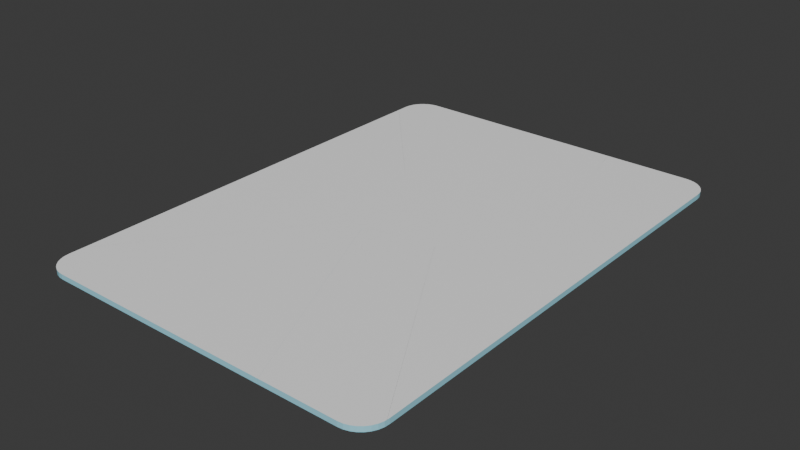 # Source: card_shatter.blend  (saved by Blender 4.4.30; exported with 4.5.12 LTS)
import bpy
from mathutils import Matrix  # noqa: F401  (used for matrix-valued properties, if any)

bpy.ops.wm.read_factory_settings(use_empty=True)
scene = bpy.context.scene
scene.name = 'Scene'

# ---- collections
col_collection = bpy.data.collections.new('Collection'); scene.collection.children.link(col_collection)

# ---- materials (node trees are filled in below, after node groups)
mat_cardart = bpy.data.materials.new('CardArt')
mat_cardshardglass = bpy.data.materials.new('CardShardGlass')

# ---- material node trees
mat_cardart.use_nodes = True; mat_cardart.node_tree.nodes.clear()
_N = mat_cardart.node_tree.nodes; _L = mat_cardart.node_tree.links
n0 = _N.new('ShaderNodeBsdfPrincipled'); n0.name = 'Principled BSDF'; n0.location = (10, 300)
n0.inputs[0].default_value = (1.0, 1.0, 1.0, 1.0)
n0.inputs[2].default_value = 0.45
n1 = _N.new('ShaderNodeOutputMaterial'); n1.name = 'Material Output'; n1.location = (300, 300)
_L.new(n0.outputs[0], n1.inputs[0])
n1.is_active_output = True
mat_cardshardglass.use_nodes = True; mat_cardshardglass.node_tree.nodes.clear()
_N = mat_cardshardglass.node_tree.nodes; _L = mat_cardshardglass.node_tree.links
n0 = _N.new('ShaderNodeBsdfPrincipled'); n0.name = 'Principled BSDF'; n0.location = (10, 300)
n0.inputs[0].default_value = (0.36, 0.78, 0.92, 1.0)
n0.inputs[2].default_value = 0.05
n1 = _N.new('ShaderNodeOutputMaterial'); n1.name = 'Material Output'; n1.location = (300, 300)
_L.new(n0.outputs[0], n1.inputs[0])
n1.is_active_output = True

# ---- world
world_world = bpy.data.worlds.new('World'); scene.world = world_world
world_world.use_nodes = True; world_world.node_tree.nodes.clear()
_N = world_world.node_tree.nodes; _L = world_world.node_tree.links
n0 = _N.new('ShaderNodeOutputWorld'); n0.name = 'World Output'; n0.location = (300, 300)
n1 = _N.new('ShaderNodeBackground'); n1.name = 'Background'; n1.location = (10, 300)
n1.inputs[0].default_value = (0.05088, 0.05088, 0.05088, 1.0)
_L.new(n1.outputs[0], n0.inputs[0])
n0.is_active_output = True
world_world.color = (0.05088, 0.05088, 0.05088)
world_world.sun_shadow_jitter_overblur = 0.0

# ---- meshes
me_cardpiece_01_mesh = bpy.data.meshes.new('CardPiece_01_Mesh')
me_cardpiece_01_mesh.from_pydata([(-0.07858, 0.07509, 0.003), (-0.07858, -0.1834, 0.003), (0.09433, 0.04201, 0.003), (0.06282, 0.0663, 0.003), (-0.07858, 0.07509, -0.003), (-0.07858, -0.1834, -0.003), (0.09433, 0.04201, -0.003), (0.06282, 0.0663, -0.003)], [], [(0, 1, 2, 3), (7, 6, 5, 4), (0, 1, 5, 4), (1, 2, 6, 5), (2, 3, 7, 6), (3, 0, 4, 7)])
me_cardpiece_01_mesh.polygons.foreach_set('material_index', [0, 1, 1, 1, 1, 1])
_uv = me_cardpiece_01_mesh.uv_layers.new(name='UVMap')
_uv.uv.foreach_set('vector', [1.139e-08, 0.5089, 1.139e-08, 0.0781, 0.4031, 0.4538, 0.3296, 0.4943, 0.3296, 0.4943, 0.4031, 0.4538, 1.139e-08, 0.0781, 1.139e-08, 0.5089, 1.139e-08, 0.5089, 1.139e-08, 0.0781, 1.139e-08, 0.0781, 1.139e-08, 0.5089, 1.139e-08, 0.0781, 0.4031, 0.4538, 0.4031, 0.4538, 1.139e-08, 0.0781, 0.4031, 0.4538, 0.3296, 0.4943, 0.3296, 0.4943, 0.4031, 0.4538, 0.3296, 0.4943, 1.139e-08, 0.5089, 1.139e-08, 0.5089, 0.3296, 0.4943])
me_cardpiece_01_mesh.materials.append(mat_cardart)
me_cardpiece_01_mesh.materials.append(mat_cardshardglass)
me_cardpiece_01_mesh.update()
me_cardpiece_02_mesh = bpy.data.meshes.new('CardPiece_02_Mesh')
me_cardpiece_02_mesh.from_pydata([(0.1155, 0.2048, 0.003), (-0.05745, -0.02064, 0.003), (-0.05745, -0.0375, 0.003), (-0.05687, -0.04335, 0.003), (-0.05516, -0.04898, 0.003), (-0.05239, -0.05416, 0.003), (-0.04866, -0.05871, 0.003), (-0.04411, -0.06244, 0.003), (-0.03893, -0.06521, 0.003), (-0.0333, -0.06692, 0.003), (-0.02745, -0.0675, 0.003), (0.08346, -0.0675, 0.003), (0.137, 0.1899, 0.003), (0.1358, 0.1982, 0.003), (0.1155, 0.2048, -0.003), (-0.05745, -0.02064, -0.003), (-0.05745, -0.0375, -0.003), (-0.05687, -0.04335, -0.003), (-0.05516, -0.04898, -0.003), (-0.05239, -0.05416, -0.003), (-0.04866, -0.05871, -0.003), (-0.04411, -0.06244, -0.003), (-0.03893, -0.06521, -0.003), (-0.0333, -0.06692, -0.003), (-0.02745, -0.0675, -0.003), (0.08346, -0.0675, -0.003), (0.137, 0.1899, -0.003), (0.1358, 0.1982, -0.003)], [], [(0, 1, 2, 3, 4, 5, 6, 7, 8, 9, 10, 11, 12, 13), (27, 26, 25, 24, 23, 22, 21, 20, 19, 18, 17, 16, 15, 14), (0, 1, 15, 14), (1, 2, 16, 15), (2, 3, 17, 16), (3, 4, 18, 17), (4, 5, 19, 18), (5, 6, 20, 19), (6, 7, 21, 20), (7, 8, 22, 21), (8, 9, 23, 22), (9, 10, 24, 23), (10, 11, 25, 24), (11, 12, 26, 25), (12, 13, 27, 26), (13, 0, 14, 27)])
me_cardpiece_02_mesh.polygons.foreach_set('material_index', [0, 1, 1, 1, 1, 1, 1, 1, 1, 1, 1, 1, 1, 1, 1, 1])
_uv = me_cardpiece_02_mesh.uv_layers.new(name='UVMap')
_uv.uv.foreach_set('vector', [0.4031, 0.4538, 1.139e-08, 0.0781, 1.139e-08, 0.05, 0.001344, 0.04025, 0.005323, 0.03087, 0.01179, 0.02222, 0.02048, 0.01464, 0.03108, 0.008427, 0.04317, 0.003806, 0.05629, 0.0009608, 0.06993, -1.987e-08, 0.3285, -1.987e-08, 0.4532, 0.429, 0.4505, 0.4429, 0.4505, 0.4429, 0.4532, 0.429, 0.3285, -1.987e-08, 0.06993, -1.987e-08, 0.05629, 0.0009608, 0.04317, 0.003806, 0.03108, 0.008427, 0.02048, 0.01464, 0.01179, 0.02222, 0.005323, 0.03087, 0.001344, 0.04025, 1.139e-08, 0.05, 1.139e-08, 0.0781, 0.4031, 0.4538, 0.4031, 0.4538, 1.139e-08, 0.0781, 1.139e-08, 0.0781, 0.4031, 0.4538, 1.139e-08, 0.0781, 1.139e-08, 0.05, 1.139e-08, 0.05, 1.139e-08, 0.0781, 1.139e-08, 0.05, 0.001344, 0.04025, 0.001344, 0.04025, 1.139e-08, 0.05, 0.001344, 0.04025, 0.005323, 0.03087, 0.005323, 0.03087, 0.001344, 0.04025, 0.005323, 0.03087, 0.01179, 0.02222, 0.01179, 0.02222, 0.005323, 0.03087, 0.01179, 0.02222, 0.02048, 0.01464, 0.02048, 0.01464, 0.01179, 0.02222, 0.02048, 0.01464, 0.03108, 0.008427, 0.03108, 0.008427, 0.02048, 0.01464, 0.03108, 0.008427, 0.04317, 0.003806, 0.04317, 0.003806, 0.03108, 0.008427, 0.04317, 0.003806, 0.05629, 0.0009608, 0.05629, 0.0009608, 0.04317, 0.003806, 0.05629, 0.0009608, 0.06993, -1.987e-08, 0.06993, -1.987e-08, 0.05629, 0.0009608, 0.06993, -1.987e-08, 0.3285, -1.987e-08, 0.3285, -1.987e-08, 0.06993, -1.987e-08, 0.3285, -1.987e-08, 0.4532, 0.429, 0.4532, 0.429, 0.3285, -1.987e-08, 0.4532, 0.429, 0.4505, 0.4429, 0.4505, 0.4429, 0.4532, 0.429, 0.4505, 0.4429, 0.4031, 0.4538, 0.4031, 0.4538, 0.4505, 0.4429])
me_cardpiece_02_mesh.materials.append(mat_cardart)
me_cardpiece_02_mesh.materials.append(mat_cardshardglass)
me_cardpiece_02_mesh.update()
me_cardpiece_03_mesh = bpy.data.meshes.new('CardPiece_03_Mesh')
me_cardpiece_03_mesh.from_pydata([(-0.02, 0.1716, 0.003), (-0.07353, -0.0858, 0.003), (0.09353, -0.0858, 0.003), (-0.02, 0.1716, -0.003), (-0.07353, -0.0858, -0.003), (0.09353, -0.0858, -0.003)], [], [(0, 1, 2), (5, 4, 3), (0, 1, 4, 3), (1, 2, 5, 4), (2, 0, 3, 5)])
me_cardpiece_03_mesh.polygons.foreach_set('material_index', [0, 1, 1, 1, 1])
_uv = me_cardpiece_03_mesh.uv_layers.new(name='UVMap')
_uv.uv.foreach_set('vector', [0.4532, 0.429, 0.3285, -1.987e-08, 0.7179, -1.987e-08, 0.7179, -1.987e-08, 0.3285, -1.987e-08, 0.4532, 0.429, 0.4532, 0.429, 0.3285, -1.987e-08, 0.3285, -1.987e-08, 0.4532, 0.429, 0.3285, -1.987e-08, 0.7179, -1.987e-08, 0.7179, -1.987e-08, 0.3285, -1.987e-08, 0.7179, -1.987e-08, 0.4532, 0.429, 0.4532, 0.429, 0.7179, -1.987e-08])
me_cardpiece_03_mesh.materials.append(mat_cardart)
me_cardpiece_03_mesh.materials.append(mat_cardshardglass)
me_cardpiece_03_mesh.update()
me_cardpiece_04_mesh = bpy.data.meshes.new('CardPiece_04_Mesh')
me_cardpiece_04_mesh.from_pydata([(0.04313, -0.08476, 0.003), (0.04898, -0.08419, 0.003), (0.05461, -0.08248, 0.003), (0.05979, -0.07971, 0.003), (0.06434, -0.07598, 0.003), (0.06807, -0.07143, 0.003), (0.07084, -0.06625, 0.003), (0.07255, -0.06062, 0.003), (0.07281, -0.05796, 0.003), (-0.07933, 0.1969, 0.003), (-0.1039, 0.1976, 0.003), (-0.1626, 0.181, 0.003), (-0.1614, 0.1726, 0.003), (-0.04791, -0.08476, 0.003), (0.04313, -0.08476, -0.003), (0.04898, -0.08419, -0.003), (0.05461, -0.08248, -0.003), (0.05979, -0.07971, -0.003), (0.06434, -0.07598, -0.003), (0.06807, -0.07143, -0.003), (0.07084, -0.06625, -0.003), (0.07255, -0.06062, -0.003), (0.07281, -0.05796, -0.003), (-0.07933, 0.1969, -0.003), (-0.1039, 0.1976, -0.003), (-0.1626, 0.181, -0.003), (-0.1614, 0.1726, -0.003), (-0.04791, -0.08476, -0.003)], [], [(0, 1, 2, 3, 4, 5, 6, 7, 8, 9, 10, 11, 12, 13), (27, 26, 25, 24, 23, 22, 21, 20, 19, 18, 17, 16, 15, 14), (0, 1, 15, 14), (1, 2, 16, 15), (2, 3, 17, 16), (3, 4, 18, 17), (4, 5, 19, 18), (5, 6, 20, 19), (6, 7, 21, 20), (7, 8, 22, 21), (8, 9, 23, 22), (9, 10, 24, 23), (10, 11, 25, 24), (11, 12, 26, 25), (12, 13, 27, 26), (13, 0, 14, 27)])
me_cardpiece_04_mesh.polygons.foreach_set('material_index', [0, 1, 1, 1, 1, 1, 1, 1, 1, 1, 1, 1, 1, 1, 1, 1])
_uv = me_cardpiece_04_mesh.uv_layers.new(name='UVMap')
_uv.uv.foreach_set('vector', [0.9301, -1.987e-08, 0.9437, 0.0009608, 0.9568, 0.003806, 0.9689, 0.008427, 0.9795, 0.01464, 0.9882, 0.02222, 0.9947, 0.03087, 0.9987, 0.04025, 0.9993, 0.04468, 0.6446, 0.4695, 0.5874, 0.4707, 0.4505, 0.4429, 0.4532, 0.429, 0.7179, -1.987e-08, 0.7179, -1.987e-08, 0.4532, 0.429, 0.4505, 0.4429, 0.5874, 0.4707, 0.6446, 0.4695, 0.9993, 0.04468, 0.9987, 0.04025, 0.9947, 0.03087, 0.9882, 0.02222, 0.9795, 0.01464, 0.9689, 0.008427, 0.9568, 0.003806, 0.9437, 0.0009608, 0.9301, -1.987e-08, 0.9301, -1.987e-08, 0.9437, 0.0009608, 0.9437, 0.0009608, 0.9301, -1.987e-08, 0.9437, 0.0009608, 0.9568, 0.003806, 0.9568, 0.003806, 0.9437, 0.0009608, 0.9568, 0.003806, 0.9689, 0.008427, 0.9689, 0.008427, 0.9568, 0.003806, 0.9689, 0.008427, 0.9795, 0.01464, 0.9795, 0.01464, 0.9689, 0.008427, 0.9795, 0.01464, 0.9882, 0.02222, 0.9882, 0.02222, 0.9795, 0.01464, 0.9882, 0.02222, 0.9947, 0.03087, 0.9947, 0.03087, 0.9882, 0.02222, 0.9947, 0.03087, 0.9987, 0.04025, 0.9987, 0.04025, 0.9947, 0.03087, 0.9987, 0.04025, 0.9993, 0.04468, 0.9993, 0.04468, 0.9987, 0.04025, 0.9993, 0.04468, 0.6446, 0.4695, 0.6446, 0.4695, 0.9993, 0.04468, 0.6446, 0.4695, 0.5874, 0.4707, 0.5874, 0.4707, 0.6446, 0.4695, 0.5874, 0.4707, 0.4505, 0.4429, 0.4505, 0.4429, 0.5874, 0.4707, 0.4505, 0.4429, 0.4532, 0.429, 0.4532, 0.429, 0.4505, 0.4429, 0.4532, 0.429, 0.7179, -1.987e-08, 0.7179, -1.987e-08, 0.4532, 0.429, 0.7179, -1.987e-08, 0.9301, -1.987e-08, 0.9301, -1.987e-08, 0.7179, -1.987e-08])
me_cardpiece_04_mesh.materials.append(mat_cardart)
me_cardpiece_04_mesh.materials.append(mat_cardshardglass)
me_cardpiece_04_mesh.update()
me_cardpiece_05_mesh = bpy.data.meshes.new('CardPiece_05_Mesh')
me_cardpiece_05_mesh.from_pydata([(0.04234, -0.168, 0.003), (0.04266, -0.1648, 0.003), (0.04266, 0.1231, 0.003), (-0.01785, 0.1228, 0.003), (-0.1098, 0.08689, 0.003), (0.04234, -0.168, -0.003), (0.04266, -0.1648, -0.003), (0.04266, 0.1231, -0.003), (-0.01785, 0.1228, -0.003), (-0.1098, 0.08689, -0.003)], [], [(0, 1, 2, 3, 4), (9, 8, 7, 6, 5), (0, 1, 6, 5), (1, 2, 7, 6), (2, 3, 8, 7), (3, 4, 9, 8), (4, 0, 5, 9)])
me_cardpiece_05_mesh.polygons.foreach_set('material_index', [0, 1, 1, 1, 1, 1, 1])
_uv = me_cardpiece_05_mesh.uv_layers.new(name='UVMap')
_uv.uv.foreach_set('vector', [0.9993, 0.04468, 1.0, 0.05, 1.0, 0.5297, 0.859, 0.5293, 0.6446, 0.4695, 0.6446, 0.4695, 0.859, 0.5293, 1.0, 0.5297, 1.0, 0.05, 0.9993, 0.04468, 0.9993, 0.04468, 1.0, 0.05, 1.0, 0.05, 0.9993, 0.04468, 1.0, 0.05, 1.0, 0.5297, 1.0, 0.5297, 1.0, 0.05, 1.0, 0.5297, 0.859, 0.5293, 0.859, 0.5293, 1.0, 0.5297, 0.859, 0.5293, 0.6446, 0.4695, 0.6446, 0.4695, 0.859, 0.5293, 0.6446, 0.4695, 0.9993, 0.04468, 0.9993, 0.04468, 0.6446, 0.4695])
me_cardpiece_05_mesh.materials.append(mat_cardart)
me_cardpiece_05_mesh.materials.append(mat_cardshardglass)
me_cardpiece_05_mesh.update()
me_cardpiece_06_mesh = bpy.data.meshes.new('CardPiece_06_Mesh')
me_cardpiece_06_mesh.from_pydata([(-0.07033, 0.166, 0.003), (-0.07033, -0.08363, 0.003), (0.07107, -0.09241, 0.003), (0.0696, 0.009985, 0.003), (-0.07033, 0.166, -0.003), (-0.07033, -0.08363, -0.003), (0.07107, -0.09241, -0.003), (0.0696, 0.009985, -0.003)], [], [(0, 1, 2, 3), (7, 6, 5, 4), (0, 1, 5, 4), (1, 2, 6, 5), (2, 3, 7, 6), (3, 0, 4, 7)])
me_cardpiece_06_mesh.polygons.foreach_set('material_index', [0, 1, 1, 1, 1, 1])
_uv = me_cardpiece_06_mesh.uv_layers.new(name='UVMap')
_uv.uv.foreach_set('vector', [1.139e-08, 0.925, 1.139e-08, 0.5089, 0.3296, 0.4943, 0.3262, 0.6649, 0.3262, 0.6649, 0.3296, 0.4943, 1.139e-08, 0.5089, 1.139e-08, 0.925, 1.139e-08, 0.925, 1.139e-08, 0.5089, 1.139e-08, 0.5089, 1.139e-08, 0.925, 1.139e-08, 0.5089, 0.3296, 0.4943, 0.3296, 0.4943, 1.139e-08, 0.5089, 0.3296, 0.4943, 0.3262, 0.6649, 0.3262, 0.6649, 0.3296, 0.4943, 0.3262, 0.6649, 1.139e-08, 0.925, 1.139e-08, 0.925, 0.3262, 0.6649])
me_cardpiece_06_mesh.materials.append(mat_cardart)
me_cardpiece_06_mesh.materials.append(mat_cardshardglass)
me_cardpiece_06_mesh.update()
me_cardpiece_07_mesh = bpy.data.meshes.new('CardPiece_07_Mesh')
me_cardpiece_07_mesh.from_pydata([(0.2215, 0.02894, 0.003), (-0.0313, 0.02894, 0.003), (-0.03715, 0.02836, 0.003), (-0.04278, 0.02665, 0.003), (-0.04796, 0.02388, 0.003), (-0.05251, 0.02015, 0.003), (-0.05624, 0.0156, 0.003), (-0.05901, 0.01042, 0.003), (-0.06072, 0.004788, 0.003), (-0.0613, -0.001064, 0.003), (-0.0613, -0.01604, 0.003), (0.07863, -0.1721, 0.003), (0.2101, 0.001492, 0.003), (0.2215, 0.02894, -0.003), (-0.0313, 0.02894, -0.003), (-0.03715, 0.02836, -0.003), (-0.04278, 0.02665, -0.003), (-0.04796, 0.02388, -0.003), (-0.05251, 0.02015, -0.003), (-0.05624, 0.0156, -0.003), (-0.05901, 0.01042, -0.003), (-0.06072, 0.004788, -0.003), (-0.0613, -0.001064, -0.003), (-0.0613, -0.01604, -0.003), (0.07863, -0.1721, -0.003), (0.2101, 0.001492, -0.003)], [], [(0, 1, 2, 3, 4, 5, 6, 7, 8, 9, 10, 11, 12), (25, 24, 23, 22, 21, 20, 19, 18, 17, 16, 15, 14, 13), (0, 1, 14, 13), (1, 2, 15, 14), (2, 3, 16, 15), (3, 4, 17, 16), (4, 5, 18, 17), (5, 6, 19, 18), (6, 7, 20, 19), (7, 8, 21, 20), (8, 9, 22, 21), (9, 10, 23, 22), (10, 11, 24, 23), (11, 12, 25, 24), (12, 0, 13, 25)])
me_cardpiece_07_mesh.polygons.foreach_set('material_index', [0, 1, 1, 1, 1, 1, 1, 1, 1, 1, 1, 1, 1, 1, 1])
_uv = me_cardpiece_07_mesh.uv_layers.new(name='UVMap')
_uv.uv.foreach_set('vector', [0.6593, 1.0, 0.06993, 1.0, 0.05629, 0.999, 0.04317, 0.9962, 0.03108, 0.9916, 0.02048, 0.9854, 0.01179, 0.9778, 0.005323, 0.9691, 0.001344, 0.9598, 1.139e-08, 0.95, 1.139e-08, 0.925, 0.3262, 0.6649, 0.6326, 0.9543, 0.6326, 0.9543, 0.3262, 0.6649, 1.139e-08, 0.925, 1.139e-08, 0.95, 0.001344, 0.9598, 0.005323, 0.9691, 0.01179, 0.9778, 0.02048, 0.9854, 0.03108, 0.9916, 0.04317, 0.9962, 0.05629, 0.999, 0.06993, 1.0, 0.6593, 1.0, 0.6593, 1.0, 0.06993, 1.0, 0.06993, 1.0, 0.6593, 1.0, 0.06993, 1.0, 0.05629, 0.999, 0.05629, 0.999, 0.06993, 1.0, 0.05629, 0.999, 0.04317, 0.9962, 0.04317, 0.9962, 0.05629, 0.999, 0.04317, 0.9962, 0.03108, 0.9916, 0.03108, 0.9916, 0.04317, 0.9962, 0.03108, 0.9916, 0.02048, 0.9854, 0.02048, 0.9854, 0.03108, 0.9916, 0.02048, 0.9854, 0.01179, 0.9778, 0.01179, 0.9778, 0.02048, 0.9854, 0.01179, 0.9778, 0.005323, 0.9691, 0.005323, 0.9691, 0.01179, 0.9778, 0.005323, 0.9691, 0.001344, 0.9598, 0.001344, 0.9598, 0.005323, 0.9691, 0.001344, 0.9598, 1.139e-08, 0.95, 1.139e-08, 0.95, 0.001344, 0.9598, 1.139e-08, 0.95, 1.139e-08, 0.925, 1.139e-08, 0.925, 1.139e-08, 0.95, 1.139e-08, 0.925, 0.3262, 0.6649, 0.3262, 0.6649, 1.139e-08, 0.925, 0.3262, 0.6649, 0.6326, 0.9543, 0.6326, 0.9543, 0.3262, 0.6649, 0.6326, 0.9543, 0.6593, 1.0, 0.6593, 1.0, 0.6326, 0.9543])
me_cardpiece_07_mesh.materials.append(mat_cardart)
me_cardpiece_07_mesh.materials.append(mat_cardshardglass)
me_cardpiece_07_mesh.update()
me_cardpiece_08_mesh = bpy.data.meshes.new('CardPiece_08_Mesh')
me_cardpiece_08_mesh.from_pydata([(0.07624, 0.2245, 0.003), (-0.05522, 0.05088, 0.003), (-0.05375, -0.05151, 0.003), (-0.02224, -0.0758, 0.003), (-0.00187, -0.08236, 0.003), (0.05685, -0.06568, 0.003), (0.07624, 0.2245, -0.003), (-0.05522, 0.05088, -0.003), (-0.05375, -0.05151, -0.003), (-0.02224, -0.0758, -0.003), (-0.00187, -0.08236, -0.003), (0.05685, -0.06568, -0.003)], [], [(0, 1, 2, 3, 4, 5), (11, 10, 9, 8, 7, 6), (0, 1, 7, 6), (1, 2, 8, 7), (2, 3, 9, 8), (3, 4, 10, 9), (4, 5, 11, 10), (5, 0, 6, 11)])
me_cardpiece_08_mesh.polygons.foreach_set('material_index', [0, 1, 1, 1, 1, 1, 1, 1])
_uv = me_cardpiece_08_mesh.uv_layers.new(name='UVMap')
_uv.uv.foreach_set('vector', [0.6326, 0.9543, 0.3262, 0.6649, 0.3296, 0.4943, 0.4031, 0.4538, 0.4505, 0.4429, 0.5874, 0.4707, 0.5874, 0.4707, 0.4505, 0.4429, 0.4031, 0.4538, 0.3296, 0.4943, 0.3262, 0.6649, 0.6326, 0.9543, 0.6326, 0.9543, 0.3262, 0.6649, 0.3262, 0.6649, 0.6326, 0.9543, 0.3262, 0.6649, 0.3296, 0.4943, 0.3296, 0.4943, 0.3262, 0.6649, 0.3296, 0.4943, 0.4031, 0.4538, 0.4031, 0.4538, 0.3296, 0.4943, 0.4031, 0.4538, 0.4505, 0.4429, 0.4505, 0.4429, 0.4031, 0.4538, 0.4505, 0.4429, 0.5874, 0.4707, 0.5874, 0.4707, 0.4505, 0.4429, 0.5874, 0.4707, 0.6326, 0.9543, 0.6326, 0.9543, 0.5874, 0.4707])
me_cardpiece_08_mesh.materials.append(mat_cardart)
me_cardpiece_08_mesh.materials.append(mat_cardshardglass)
me_cardpiece_08_mesh.update()
me_cardpiece_09_mesh = bpy.data.meshes.new('CardPiece_09_Mesh')
me_cardpiece_09_mesh.from_pydata([(0.003665, 0.1576, 0.003), (-0.008151, 0.1576, 0.003), (-0.0196, 0.1302, 0.003), (-0.03898, -0.16, 0.003), (-0.01445, -0.1607, 0.003), (0.07751, -0.1248, 0.003), (0.003665, 0.1576, -0.003), (-0.008151, 0.1576, -0.003), (-0.0196, 0.1302, -0.003), (-0.03898, -0.16, -0.003), (-0.01445, -0.1607, -0.003), (0.07751, -0.1248, -0.003)], [], [(0, 1, 2, 3, 4, 5), (11, 10, 9, 8, 7, 6), (0, 1, 7, 6), (1, 2, 8, 7), (2, 3, 9, 8), (3, 4, 10, 9), (4, 5, 11, 10), (5, 0, 6, 11)])
me_cardpiece_09_mesh.polygons.foreach_set('material_index', [0, 1, 1, 1, 1, 1, 1, 1])
_uv = me_cardpiece_09_mesh.uv_layers.new(name='UVMap')
_uv.uv.foreach_set('vector', [0.6868, 1.0, 0.6593, 1.0, 0.6326, 0.9543, 0.5874, 0.4707, 0.6446, 0.4695, 0.859, 0.5293, 0.859, 0.5293, 0.6446, 0.4695, 0.5874, 0.4707, 0.6326, 0.9543, 0.6593, 1.0, 0.6868, 1.0, 0.6868, 1.0, 0.6593, 1.0, 0.6593, 1.0, 0.6868, 1.0, 0.6593, 1.0, 0.6326, 0.9543, 0.6326, 0.9543, 0.6593, 1.0, 0.6326, 0.9543, 0.5874, 0.4707, 0.5874, 0.4707, 0.6326, 0.9543, 0.5874, 0.4707, 0.6446, 0.4695, 0.6446, 0.4695, 0.5874, 0.4707, 0.6446, 0.4695, 0.859, 0.5293, 0.859, 0.5293, 0.6446, 0.4695, 0.859, 0.5293, 0.6868, 1.0, 0.6868, 1.0, 0.859, 0.5293])
me_cardpiece_09_mesh.materials.append(mat_cardart)
me_cardpiece_09_mesh.materials.append(mat_cardshardglass)
me_cardpiece_09_mesh.update()
me_cardpiece_10_mesh = bpy.data.meshes.new('CardPiece_10_Mesh')
me_cardpiece_10_mesh.from_pydata([(0.0248, -0.2265, 0.003), (0.0248, 0.02561, 0.003), (0.02422, 0.03146, 0.003), (0.02251, 0.03709, 0.003), (0.01974, 0.04227, 0.003), (0.01601, 0.04682, 0.003), (0.01146, 0.05055, 0.003), (0.006277, 0.05332, 0.003), (0.0006488, 0.05503, 0.003), (-0.005204, 0.05561, 0.003), (-0.1096, 0.05561, 0.003), (-0.0357, -0.2268, 0.003), (0.0248, -0.2265, -0.003), (0.0248, 0.02561, -0.003), (0.02422, 0.03146, -0.003), (0.02251, 0.03709, -0.003), (0.01974, 0.04227, -0.003), (0.01601, 0.04682, -0.003), (0.01146, 0.05055, -0.003), (0.006277, 0.05332, -0.003), (0.0006488, 0.05503, -0.003), (-0.005204, 0.05561, -0.003), (-0.1096, 0.05561, -0.003), (-0.0357, -0.2268, -0.003)], [], [(0, 1, 2, 3, 4, 5, 6, 7, 8, 9, 10, 11), (23, 22, 21, 20, 19, 18, 17, 16, 15, 14, 13, 12), (0, 1, 13, 12), (1, 2, 14, 13), (2, 3, 15, 14), (3, 4, 16, 15), (4, 5, 17, 16), (5, 6, 18, 17), (6, 7, 19, 18), (7, 8, 20, 19), (8, 9, 21, 20), (9, 10, 22, 21), (10, 11, 23, 22), (11, 0, 12, 23)])
me_cardpiece_10_mesh.polygons.foreach_set('material_index', [0, 1, 1, 1, 1, 1, 1, 1, 1, 1, 1, 1, 1, 1])
_uv = me_cardpiece_10_mesh.uv_layers.new(name='UVMap')
_uv.uv.foreach_set('vector', [1.0, 0.5297, 1.0, 0.95, 0.9987, 0.9598, 0.9947, 0.9691, 0.9882, 0.9778, 0.9795, 0.9854, 0.9689, 0.9916, 0.9568, 0.9962, 0.9437, 0.999, 0.9301, 1.0, 0.6868, 1.0, 0.859, 0.5293, 0.859, 0.5293, 0.6868, 1.0, 0.9301, 1.0, 0.9437, 0.999, 0.9568, 0.9962, 0.9689, 0.9916, 0.9795, 0.9854, 0.9882, 0.9778, 0.9947, 0.9691, 0.9987, 0.9598, 1.0, 0.95, 1.0, 0.5297, 1.0, 0.5297, 1.0, 0.95, 1.0, 0.95, 1.0, 0.5297, 1.0, 0.95, 0.9987, 0.9598, 0.9987, 0.9598, 1.0, 0.95, 0.9987, 0.9598, 0.9947, 0.9691, 0.9947, 0.9691, 0.9987, 0.9598, 0.9947, 0.9691, 0.9882, 0.9778, 0.9882, 0.9778, 0.9947, 0.9691, 0.9882, 0.9778, 0.9795, 0.9854, 0.9795, 0.9854, 0.9882, 0.9778, 0.9795, 0.9854, 0.9689, 0.9916, 0.9689, 0.9916, 0.9795, 0.9854, 0.9689, 0.9916, 0.9568, 0.9962, 0.9568, 0.9962, 0.9689, 0.9916, 0.9568, 0.9962, 0.9437, 0.999, 0.9437, 0.999, 0.9568, 0.9962, 0.9437, 0.999, 0.9301, 1.0, 0.9301, 1.0, 0.9437, 0.999, 0.9301, 1.0, 0.6868, 1.0, 0.6868, 1.0, 0.9301, 1.0, 0.6868, 1.0, 0.859, 0.5293, 0.859, 0.5293, 0.6868, 1.0, 0.859, 0.5293, 1.0, 0.5297, 1.0, 0.5297, 0.859, 0.5293])
me_cardpiece_10_mesh.materials.append(mat_cardart)
me_cardpiece_10_mesh.materials.append(mat_cardshardglass)
me_cardpiece_10_mesh.update()

# ---- objects
ob_cardpiece_01 = bpy.data.objects.new('CardPiece_01', me_cardpiece_01_mesh)
ob_cardpiece_02 = bpy.data.objects.new('CardPiece_02', me_cardpiece_02_mesh)
ob_cardpiece_03 = bpy.data.objects.new('CardPiece_03', me_cardpiece_03_mesh)
ob_cardpiece_04 = bpy.data.objects.new('CardPiece_04', me_cardpiece_04_mesh)
ob_cardpiece_05 = bpy.data.objects.new('CardPiece_05', me_cardpiece_05_mesh)
ob_cardpiece_06 = bpy.data.objects.new('CardPiece_06', me_cardpiece_06_mesh)
ob_cardpiece_07 = bpy.data.objects.new('CardPiece_07', me_cardpiece_07_mesh)
ob_cardpiece_08 = bpy.data.objects.new('CardPiece_08', me_cardpiece_08_mesh)
ob_cardpiece_09 = bpy.data.objects.new('CardPiece_09', me_cardpiece_09_mesh)
ob_cardpiece_10 = bpy.data.objects.new('CardPiece_10', me_cardpiece_10_mesh)

# ---- transforms, parenting, visibility, modifiers, constraints
ob_cardpiece_01.location = (-0.1359, -0.06974, 0.0)
ob_cardpiece_02.location = (-0.1571, -0.2325, 0.0)
ob_cardpiece_03.location = (-6.249e-05, -0.2142, 0.0)
ob_cardpiece_04.location = (0.1414, -0.2152, 0.0)
ob_cardpiece_05.location = (0.1718, -0.1052, 0.0)
ob_cardpiece_06.location = (-0.1442, 0.08898, 0.0)
ob_cardpiece_07.location = (-0.1532, 0.2711, 0.0)
ob_cardpiece_08.location = (-0.01935, 0.04808, 0.0)
ob_cardpiece_09.location = (0.07649, 0.1424, 0.0)
ob_cardpiece_10.location = (0.1897, 0.2444, 0.0)

# ---- collection membership
col_collection.objects.link(ob_cardpiece_01)
col_collection.objects.link(ob_cardpiece_02)
col_collection.objects.link(ob_cardpiece_03)
col_collection.objects.link(ob_cardpiece_04)
col_collection.objects.link(ob_cardpiece_05)
col_collection.objects.link(ob_cardpiece_06)
col_collection.objects.link(ob_cardpiece_07)
col_collection.objects.link(ob_cardpiece_08)
col_collection.objects.link(ob_cardpiece_09)
col_collection.objects.link(ob_cardpiece_10)

# ---- scene / render settings (as saved in the file)
scene.frame_start = 1; scene.frame_end = 250; scene.frame_set(1)
scene.render.engine = 'BLENDER_EEVEE_NEXT'
bpy.context.view_layer.update()

# ---- added for rendering (the .blend has no active camera and no usable light): camera, sun
cam_auto = bpy.data.cameras.new('AutoCamera')
cam_auto.lens = 50.0
cam_auto.sensor_width = 36.0
cam_auto.clip_end = 1000.0
ob_auto_camera = bpy.data.objects.new('AutoCamera', cam_auto)
scene.collection.objects.link(ob_auto_camera)
ob_auto_camera.location = (0.68246, -0.818952, 0.545968)
ob_auto_camera.rotation_euler = (1.09748, -7.21219e-08, 0.694738)
scene.camera = ob_auto_camera
light_auto_sun = bpy.data.lights.new('AutoSun', 'SUN')
light_auto_sun.energy = 3.0
light_auto_sun.angle = 0.0523599
ob_auto_sun = bpy.data.objects.new('AutoSun', light_auto_sun)
scene.collection.objects.link(ob_auto_sun)
ob_auto_sun.rotation_euler = (0.872665, 0.174533, 0.523599)
bpy.context.view_layer.update()
